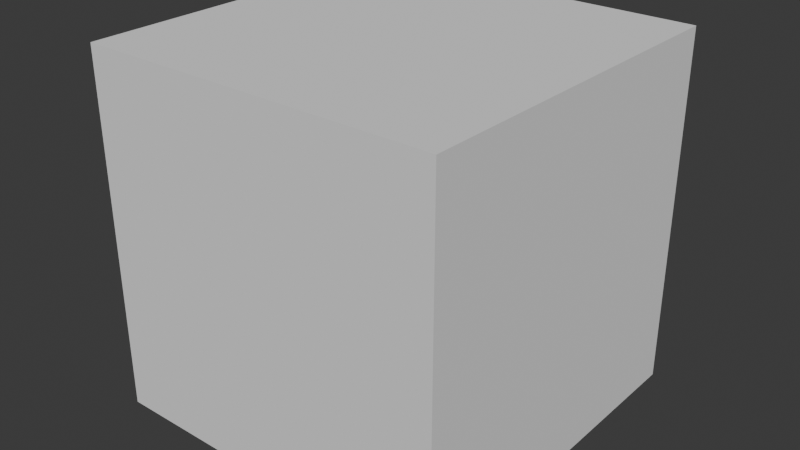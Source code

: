 # Source: test.blend  (saved by Blender 5.0.119; exported with 4.5.12 LTS)
import bpy
from mathutils import Matrix  # noqa: F401  (used for matrix-valued properties, if any)

bpy.ops.wm.read_factory_settings(use_empty=True)
scene = bpy.context.scene
scene.name = 'Scene'

# ---- collections
col_collection = bpy.data.collections.new('Collection'); scene.collection.children.link(col_collection)

# ---- world
world_world = bpy.data.worlds.new('World'); scene.world = world_world
world_world.use_nodes = True; world_world.node_tree.nodes.clear()
_N = world_world.node_tree.nodes; _L = world_world.node_tree.links
n0 = _N.new('ShaderNodeOutputWorld'); n0.name = 'World Output'; n0.location = (200, 100)
n1 = _N.new('ShaderNodeBackground'); n1.name = 'Background'; n1.location = (-200, 100)
n1.inputs[0].default_value = (0.05088, 0.05088, 0.05088, 1.0)
_L.new(n1.outputs[0], n0.inputs[0])
n0.is_active_output = True
world_world.color = (0.05088, 0.05088, 0.05088)
world_world.sun_shadow_jitter_overblur = 0.0

# ---- meshes
me_plane = bpy.data.meshes.new('Plane')
me_plane.from_pydata([(-0.008803, -0.01084, 3.656e-11), (0.008803, -0.01084, 3.656e-11), (-0.008803, 0.01084, -3.656e-11), (0.008803, 0.01084, -3.656e-11)], [], [(0, 1, 3, 2)])
_uv = me_plane.uv_layers.new(name='UVMap')
_uv.uv.foreach_set('vector', [0.0, 0.0, 1.0, 0.0, 1.0, 1.0, 0.0, 1.0])
me_plane.update()
me_plane_001 = bpy.data.meshes.new('Plane.001')
me_plane_001.from_pydata([(-0.01641, -0.01084, 3.656e-11), (0.01641, -0.01084, 3.656e-11), (-0.01641, 0.01084, -3.656e-11), (0.01641, 0.01084, -3.656e-11)], [], [(0, 1, 3, 2)])
_uv = me_plane_001.uv_layers.new(name='UVMap')
_uv.uv.foreach_set('vector', [0.0, 0.0, 1.0, 0.0, 1.0, 1.0, 0.0, 1.0])
me_plane_001.update()
me_circle = bpy.data.meshes.new('Circle')
me_circle.from_pydata([(0.0, 1.0, 0.0), (-0.1951, 0.9808, 0.0), (-0.3827, 0.9239, 0.0), (-0.5556, 0.8315, 0.0), (-0.7071, 0.7071, 0.0), (-0.8315, 0.5556, 0.0), (-0.9239, 0.3827, 0.0), (-0.9808, 0.1951, 0.0), (-1.0, 0.0, 0.0), (-0.9808, -0.1951, 0.0), (-0.9239, -0.3827, 0.0), (-0.8315, -0.5556, 0.0), (-0.7071, -0.7071, 0.0), (-0.5556, -0.8315, 0.0), (-0.3827, -0.9239, 0.0), (-0.1951, -0.9808, 0.0), (0.0, -1.0, 0.0), (0.1951, -0.9808, 0.0), (0.3827, -0.9239, 0.0), (0.5556, -0.8315, 0.0), (0.7071, -0.7071, 0.0), (0.8315, -0.5556, 0.0), (0.9239, -0.3827, 0.0), (0.9808, -0.1951, 0.0), (1.0, 0.0, 0.0), (0.9808, 0.1951, 0.0), (0.9239, 0.3827, 0.0), (0.8315, 0.5556, 0.0), (0.7071, 0.7071, 0.0), (0.5556, 0.8315, 0.0), (0.3827, 0.9239, 0.0), (0.1951, 0.9808, 0.0)], [], [(1, 0, 31), (2, 1, 31), (12, 19, 14), (31, 30, 29), (3, 31, 29), (4, 3, 29), (3, 2, 31), (29, 28, 27), (5, 29, 27), (6, 5, 27), (6, 27, 26), (7, 6, 26), (7, 26, 25), (8, 7, 25), (8, 25, 24), (9, 8, 24), (9, 24, 23), (10, 9, 23), (10, 23, 22), (11, 10, 22), (11, 22, 21), (12, 11, 21), (20, 19, 21), (5, 4, 29), (19, 12, 21), (13, 12, 14), (14, 19, 18), (15, 14, 18), (15, 18, 17), (16, 15, 17)])
_uv = me_circle.uv_layers.new(name='UVMap')
_uv.uv.foreach_set('vector', [0.0, 0.0, 0.0, 0.0, 0.0, 0.0, 0.0, 0.0, 0.0, 0.0, 0.0, 0.0, 0.0, 0.0, 0.0, 0.0, 0.0, 0.0, 0.0, 0.0, 0.0, 0.0, 0.0, 0.0, 0.0, 0.0, 0.0, 0.0, 0.0, 0.0, 0.0, 0.0, 0.0, 0.0, 0.0, 0.0, 0.0, 0.0, 0.0, 0.0, 0.0, 0.0, 0.0, 0.0, 0.0, 0.0, 0.0, 0.0, 0.0, 0.0, 0.0, 0.0, 0.0, 0.0, 0.0, 0.0, 0.0, 0.0, 0.0, 0.0, 0.0, 0.0, 0.0, 0.0, 0.0, 0.0, 0.0, 0.0, 0.0, 0.0, 0.0, 0.0, 0.0, 0.0, 0.0, 0.0, 0.0, 0.0, 0.0, 0.0, 0.0, 0.0, 0.0, 0.0, 0.0, 0.0, 0.0, 0.0, 0.0, 0.0, 0.0, 0.0, 0.0, 0.0, 0.0, 0.0, 0.0, 0.0, 0.0, 0.0, 0.0, 0.0, 0.0, 0.0, 0.0, 0.0, 0.0, 0.0, 0.0, 0.0, 0.0, 0.0, 0.0, 0.0, 0.0, 0.0, 0.0, 0.0, 0.0, 0.0, 0.0, 0.0, 0.0, 0.0, 0.0, 0.0, 0.0, 0.0, 0.0, 0.0, 0.0, 0.0, 0.0, 0.0, 0.0, 0.0, 0.0, 0.0, 0.0, 0.0, 0.0, 0.0, 0.0, 0.0, 0.0, 0.0, 0.0, 0.0, 0.0, 0.0, 0.0, 0.0, 0.0, 0.0, 0.0, 0.0, 0.0, 0.0, 0.0, 0.0, 0.0, 0.0, 0.0, 0.0, 0.0, 0.0, 0.0, 0.0, 0.0, 0.0, 0.0, 0.0, 0.0, 0.0, 0.0, 0.0, 0.0, 0.0, 0.0, 0.0])
me_circle.update()
me_cube_001 = bpy.data.meshes.new('Cube.001')
me_cube_001.from_pydata([(-1.0, -1.0, -1.0), (-1.0, -1.0, 1.0), (-1.0, 1.0, -1.0), (-1.0, 1.0, 1.0), (1.0, -1.0, -1.0), (1.0, -1.0, 1.0), (1.0, 1.0, -1.0), (1.0, 1.0, 1.0)], [], [(0, 1, 3, 2), (2, 3, 7, 6), (6, 7, 5, 4), (4, 5, 1, 0), (2, 6, 4, 0), (7, 3, 1, 5)])
_uv = me_cube_001.uv_layers.new(name='UVMap')
_uv.uv.foreach_set('vector', [0.375, 0.0, 0.625, 0.0, 0.625, 0.25, 0.375, 0.25, 0.375, 0.25, 0.625, 0.25, 0.625, 0.5, 0.375, 0.5, 0.375, 0.5, 0.625, 0.5, 0.625, 0.75, 0.375, 0.75, 0.375, 0.75, 0.625, 0.75, 0.625, 1.0, 0.375, 1.0, 0.125, 0.5, 0.375, 0.5, 0.375, 0.75, 0.125, 0.75, 0.625, 0.5, 0.875, 0.5, 0.875, 0.75, 0.625, 0.75])
me_cube_001.update()

# ---- objects
ob_camera = bpy.data.objects.new('camera', me_plane)
ob_charger = bpy.data.objects.new('charger', me_plane_001)
ob_lens = bpy.data.objects.new('lens', me_circle)
ob_cube = bpy.data.objects.new('Cube', me_cube_001)

# ---- transforms, parenting, visibility, modifiers, constraints
ob_camera.location = (0.0, 0.0, 0.0)
ob_camera.rotation_euler = (1.571, -0.0, 0.0)
ob_charger.location = (0.02817, 0.0, 0.0)
ob_charger.rotation_euler = (1.571, -0.0, 0.0)
ob_charger.scale = (1.0, 0.6919, 1.0)
ob_lens.location = (0.06939, 0.0, 0.0)
ob_lens.rotation_euler = (1.571, -0.0, 0.0)
ob_lens.scale = (0.005667, 0.005667, 0.005667)
ob_cube.location = (0.0, 0.0, 0.0)

# ---- collection membership
col_collection.objects.link(ob_camera)
col_collection.objects.link(ob_charger)
col_collection.objects.link(ob_lens)
col_collection.objects.link(ob_cube)

# ---- scene / render settings (as saved in the file)
scene.frame_start = 1; scene.frame_end = 250; scene.frame_set(1)
scene.render.engine = 'BLENDER_EEVEE_NEXT'
scene.render.bake_bias = 0.0
scene.render.bake_samples = 0
scene.cycles.sampling_pattern = 'TABULATED_SOBOL'
scene.eevee.use_volume_custom_range = False
bpy.context.view_layer.update()

# ---- added for rendering (the .blend has no active camera and no usable light): camera, sun
cam_auto = bpy.data.cameras.new('AutoCamera')
cam_auto.lens = 50.0
cam_auto.sensor_width = 36.0
cam_auto.clip_end = 1000.0
ob_auto_camera = bpy.data.objects.new('AutoCamera', cam_auto)
scene.collection.objects.link(ob_auto_camera)
ob_auto_camera.location = (3.20507, -3.84609, 2.56406)
ob_auto_camera.rotation_euler = (1.09748, -7.21219e-08, 0.694738)
scene.camera = ob_auto_camera
light_auto_sun = bpy.data.lights.new('AutoSun', 'SUN')
light_auto_sun.energy = 3.0
light_auto_sun.angle = 0.0523599
ob_auto_sun = bpy.data.objects.new('AutoSun', light_auto_sun)
scene.collection.objects.link(ob_auto_sun)
ob_auto_sun.rotation_euler = (0.872665, 0.174533, 0.523599)
bpy.context.view_layer.update()
